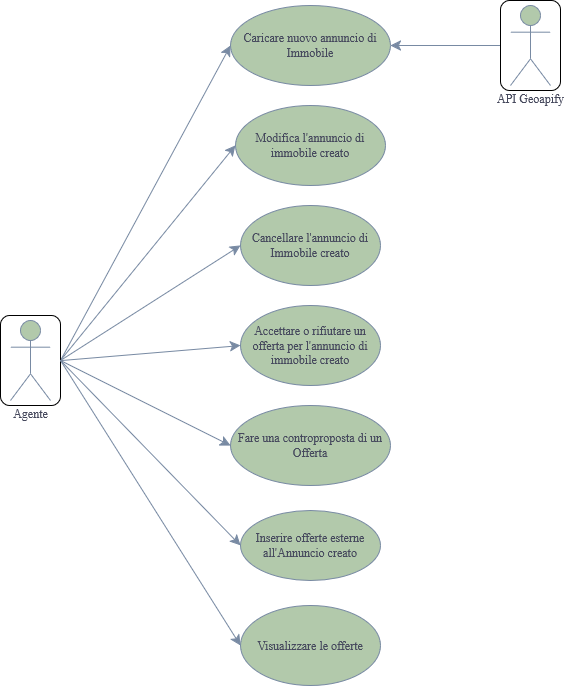

The diagram above was exported from draw.io. Its source (the exported page's mxGraphModel, read from the mxfile embedded in the PNG):
<mxGraphModel dx="1434" dy="773" grid="1" gridSize="10" guides="1" tooltips="1" connect="1" arrows="1" fold="1" page="1" pageScale="1" pageWidth="827" pageHeight="1169" math="0" shadow="0">
  <root>
    <mxCell id="0" />
    <mxCell id="1" parent="0" />
    <mxCell id="owARZ6gaNnKl0g-R_2Ok-2" value="Caricare nuovo annuncio di Immobile" style="ellipse;whiteSpace=wrap;html=1;labelBackgroundColor=none;fillColor=#B2C9AB;strokeColor=#788AA3;fontColor=#46495D;" parent="1" vertex="1">
      <mxGeometry x="360" y="80" width="160" height="80" as="geometry" />
    </mxCell>
    <mxCell id="owARZ6gaNnKl0g-R_2Ok-5" value="Modifica l'annuncio di immobile creato" style="ellipse;whiteSpace=wrap;html=1;labelBackgroundColor=none;fillColor=#B2C9AB;strokeColor=#788AA3;fontColor=#46495D;" parent="1" vertex="1">
      <mxGeometry x="365" y="180" width="150" height="80" as="geometry" />
    </mxCell>
    <mxCell id="owARZ6gaNnKl0g-R_2Ok-6" value="Cancellare l'annuncio di Immobile creato" style="ellipse;whiteSpace=wrap;html=1;labelBackgroundColor=none;fillColor=#B2C9AB;strokeColor=#788AA3;fontColor=#46495D;" parent="1" vertex="1">
      <mxGeometry x="370" y="280" width="140" height="80" as="geometry" />
    </mxCell>
    <mxCell id="owARZ6gaNnKl0g-R_2Ok-7" value="Accettare o rifiutare un offerta per l'annuncio di immobile creato" style="ellipse;whiteSpace=wrap;html=1;labelBackgroundColor=none;fillColor=#B2C9AB;strokeColor=#788AA3;fontColor=#46495D;" parent="1" vertex="1">
      <mxGeometry x="370" y="380" width="140" height="80" as="geometry" />
    </mxCell>
    <mxCell id="owARZ6gaNnKl0g-R_2Ok-8" value="Fare una controproposta di un Offerta" style="ellipse;whiteSpace=wrap;html=1;labelBackgroundColor=none;fillColor=#B2C9AB;strokeColor=#788AA3;fontColor=#46495D;" parent="1" vertex="1">
      <mxGeometry x="360" y="480" width="160" height="80" as="geometry" />
    </mxCell>
    <mxCell id="owARZ6gaNnKl0g-R_2Ok-9" value="Inserire offerte esterne all'Annuncio creato" style="ellipse;whiteSpace=wrap;html=1;labelBackgroundColor=none;fillColor=#B2C9AB;strokeColor=#788AA3;fontColor=#46495D;" parent="1" vertex="1">
      <mxGeometry x="370" y="585" width="140" height="70" as="geometry" />
    </mxCell>
    <mxCell id="owARZ6gaNnKl0g-R_2Ok-10" value="Visualizzare le offerte" style="ellipse;whiteSpace=wrap;html=1;labelBackgroundColor=none;fillColor=#B2C9AB;strokeColor=#788AA3;fontColor=#46495D;" parent="1" vertex="1">
      <mxGeometry x="370" y="680" width="140" height="80" as="geometry" />
    </mxCell>
    <mxCell id="yKwraj5KfyVElRhRBwT7-2" style="edgeStyle=none;curved=1;rounded=0;orthogonalLoop=1;jettySize=auto;html=1;exitX=1;exitY=0.5;exitDx=0;exitDy=0;entryX=0;entryY=0.5;entryDx=0;entryDy=0;fontSize=12;startSize=8;endSize=8;labelBackgroundColor=none;strokeColor=#788AA3;fontColor=default;" parent="1" source="yKwraj5KfyVElRhRBwT7-1" target="owARZ6gaNnKl0g-R_2Ok-2" edge="1">
      <mxGeometry relative="1" as="geometry" />
    </mxCell>
    <mxCell id="yKwraj5KfyVElRhRBwT7-3" style="edgeStyle=none;curved=1;rounded=0;orthogonalLoop=1;jettySize=auto;html=1;exitX=1;exitY=0.5;exitDx=0;exitDy=0;entryX=0;entryY=0.5;entryDx=0;entryDy=0;fontSize=12;startSize=8;endSize=8;labelBackgroundColor=none;strokeColor=#788AA3;fontColor=default;" parent="1" source="yKwraj5KfyVElRhRBwT7-1" target="owARZ6gaNnKl0g-R_2Ok-5" edge="1">
      <mxGeometry relative="1" as="geometry" />
    </mxCell>
    <mxCell id="yKwraj5KfyVElRhRBwT7-1" value="" style="rounded=1;whiteSpace=wrap;html=1;labelBackgroundColor=none;" parent="1" vertex="1">
      <mxGeometry x="130" y="390" width="60" height="90" as="geometry" />
    </mxCell>
    <mxCell id="owARZ6gaNnKl0g-R_2Ok-1" value="Agente" style="shape=umlActor;verticalLabelPosition=bottom;verticalAlign=top;html=1;outlineConnect=0;labelBackgroundColor=none;fillColor=#B2C9AB;strokeColor=#788AA3;fontColor=#46495D;" parent="1" vertex="1">
      <mxGeometry x="140" y="395" width="40" height="80" as="geometry" />
    </mxCell>
    <mxCell id="yKwraj5KfyVElRhRBwT7-4" style="edgeStyle=none;curved=1;rounded=0;orthogonalLoop=1;jettySize=auto;html=1;entryX=0;entryY=0.5;entryDx=0;entryDy=0;fontSize=12;startSize=8;endSize=8;exitX=1;exitY=0.5;exitDx=0;exitDy=0;labelBackgroundColor=none;strokeColor=#788AA3;fontColor=default;" parent="1" source="yKwraj5KfyVElRhRBwT7-1" target="owARZ6gaNnKl0g-R_2Ok-6" edge="1">
      <mxGeometry relative="1" as="geometry">
        <mxPoint x="210" y="440" as="sourcePoint" />
        <mxPoint x="354" y="245" as="targetPoint" />
      </mxGeometry>
    </mxCell>
    <mxCell id="yKwraj5KfyVElRhRBwT7-5" style="edgeStyle=none;curved=1;rounded=0;orthogonalLoop=1;jettySize=auto;html=1;entryX=0;entryY=0.5;entryDx=0;entryDy=0;fontSize=12;startSize=8;endSize=8;exitX=1;exitY=0.5;exitDx=0;exitDy=0;labelBackgroundColor=none;strokeColor=#788AA3;fontColor=default;" parent="1" source="yKwraj5KfyVElRhRBwT7-1" target="owARZ6gaNnKl0g-R_2Ok-7" edge="1">
      <mxGeometry relative="1" as="geometry">
        <mxPoint x="210" y="440" as="sourcePoint" />
        <mxPoint x="364" y="255" as="targetPoint" />
      </mxGeometry>
    </mxCell>
    <mxCell id="yKwraj5KfyVElRhRBwT7-6" style="edgeStyle=none;curved=1;rounded=0;orthogonalLoop=1;jettySize=auto;html=1;entryX=0;entryY=0.5;entryDx=0;entryDy=0;fontSize=12;startSize=8;endSize=8;exitX=1;exitY=0.5;exitDx=0;exitDy=0;labelBackgroundColor=none;strokeColor=#788AA3;fontColor=default;" parent="1" source="yKwraj5KfyVElRhRBwT7-1" target="owARZ6gaNnKl0g-R_2Ok-8" edge="1">
      <mxGeometry relative="1" as="geometry">
        <mxPoint x="220" y="450" as="sourcePoint" />
        <mxPoint x="360" y="485" as="targetPoint" />
      </mxGeometry>
    </mxCell>
    <mxCell id="yKwraj5KfyVElRhRBwT7-7" style="edgeStyle=none;curved=1;rounded=0;orthogonalLoop=1;jettySize=auto;html=1;fontSize=12;startSize=8;endSize=8;exitX=1;exitY=0.5;exitDx=0;exitDy=0;labelBackgroundColor=none;strokeColor=#788AA3;fontColor=default;entryX=0;entryY=0.5;entryDx=0;entryDy=0;" parent="1" source="yKwraj5KfyVElRhRBwT7-1" target="owARZ6gaNnKl0g-R_2Ok-9" edge="1">
      <mxGeometry relative="1" as="geometry">
        <mxPoint x="220" y="560" as="sourcePoint" />
        <mxPoint x="370" y="720" as="targetPoint" />
      </mxGeometry>
    </mxCell>
    <mxCell id="yKwraj5KfyVElRhRBwT7-8" style="edgeStyle=none;curved=1;rounded=0;orthogonalLoop=1;jettySize=auto;html=1;entryX=0;entryY=0.5;entryDx=0;entryDy=0;fontSize=12;startSize=8;endSize=8;exitX=1;exitY=0.5;exitDx=0;exitDy=0;labelBackgroundColor=none;strokeColor=#788AA3;fontColor=default;" parent="1" source="yKwraj5KfyVElRhRBwT7-1" target="owARZ6gaNnKl0g-R_2Ok-10" edge="1">
      <mxGeometry relative="1" as="geometry">
        <mxPoint x="210" y="440" as="sourcePoint" />
        <mxPoint x="310" y="860" as="targetPoint" />
      </mxGeometry>
    </mxCell>
    <mxCell id="yKwraj5KfyVElRhRBwT7-13" style="edgeStyle=none;curved=1;rounded=0;orthogonalLoop=1;jettySize=auto;html=1;exitX=0;exitY=0.5;exitDx=0;exitDy=0;entryX=1;entryY=0.5;entryDx=0;entryDy=0;fontSize=12;startSize=8;endSize=8;labelBackgroundColor=none;strokeColor=#788AA3;fontColor=default;" parent="1" source="V0w1GDGeoh2cvIKS_t4O-1" target="owARZ6gaNnKl0g-R_2Ok-2" edge="1">
      <mxGeometry relative="1" as="geometry">
        <mxPoint x="610" y="120" as="sourcePoint" />
      </mxGeometry>
    </mxCell>
    <mxCell id="V0w1GDGeoh2cvIKS_t4O-1" value="" style="rounded=1;whiteSpace=wrap;html=1;labelBackgroundColor=none;" vertex="1" parent="1">
      <mxGeometry x="630" y="75" width="60" height="90" as="geometry" />
    </mxCell>
    <mxCell id="V0w1GDGeoh2cvIKS_t4O-2" value="API Geoapify" style="shape=umlActor;verticalLabelPosition=bottom;verticalAlign=top;html=1;outlineConnect=0;labelBackgroundColor=none;fillColor=#B2C9AB;strokeColor=#788AA3;fontColor=#46495D;" vertex="1" parent="1">
      <mxGeometry x="640" y="80" width="40" height="80" as="geometry" />
    </mxCell>
  </root>
</mxGraphModel>